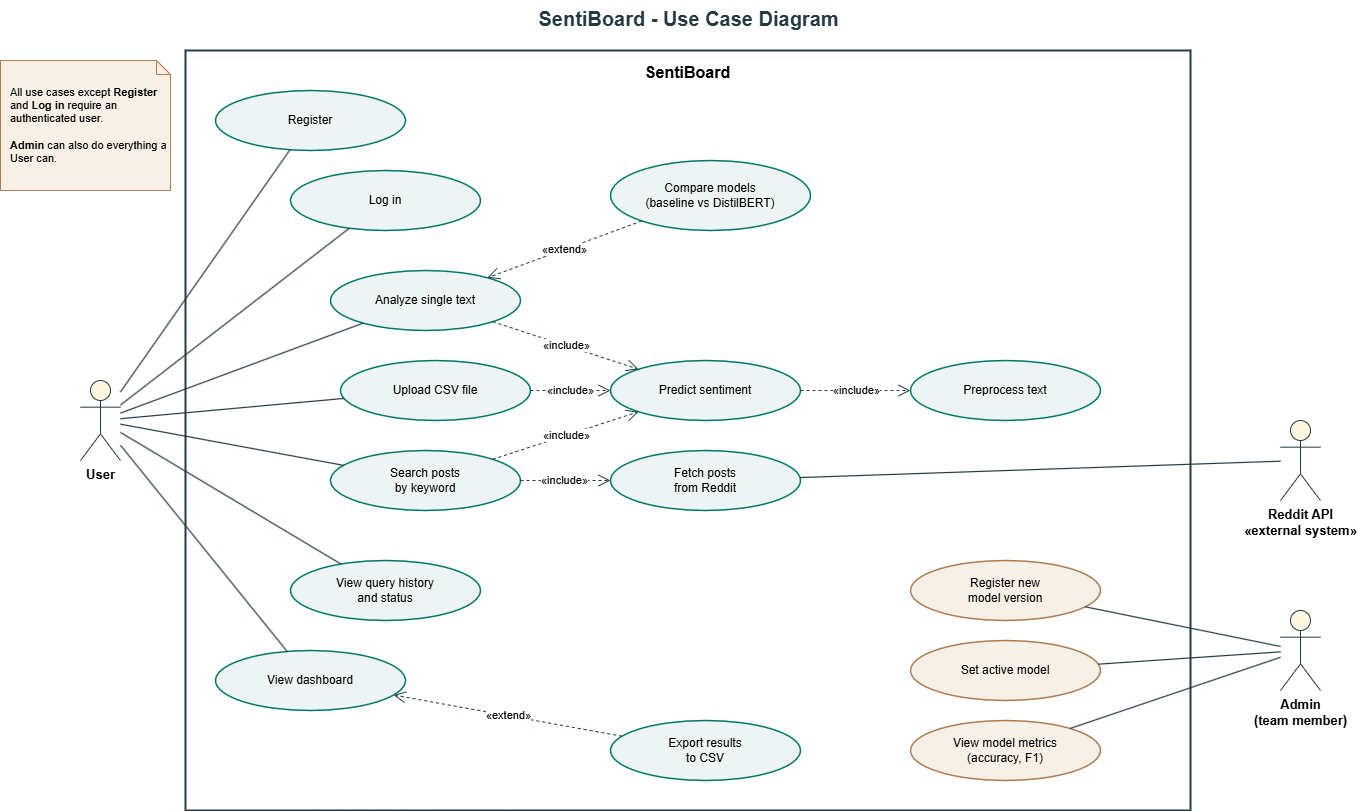

The diagram above was exported from draw.io. Its source (the exported page's mxGraphModel, read from the mxfile embedded in the PNG):
<mxGraphModel dx="1607" dy="862" grid="1" gridSize="10" guides="1" tooltips="1" connect="1" arrows="1" fold="1" page="1" pageScale="1" pageWidth="1400" pageHeight="850" math="0" shadow="0">
  <root>
    <mxCell id="0" />
    <mxCell id="1" parent="0" />
    <mxCell id="title" parent="1" style="text;html=1;align=center;verticalAlign=middle;fontSize=20;fontStyle=1;fontColor=#233A44;" value="SentiBoard - Use Case Diagram" vertex="1">
      <mxGeometry height="36" width="1005" x="195" as="geometry" />
    </mxCell>
    <mxCell id="sys" parent="1" style="rounded=0;whiteSpace=wrap;html=1;fillColor=none;strokeColor=#233A44;strokeWidth=2;verticalAlign=top;fontStyle=1;fontSize=16;spacingTop=6;" value="SentiBoard" vertex="1">
      <mxGeometry height="760" width="1005" x="195" y="50" as="geometry" />
    </mxCell>
    <mxCell id="note" parent="1" style="shape=note;whiteSpace=wrap;html=1;fillColor=#F6F0E6;strokeColor=#AF7B51;align=left;spacingLeft=8;fontSize=11;size=14;" value="All use cases except &lt;b&gt;Register&lt;/b&gt; and &lt;b&gt;Log in&lt;/b&gt; require an authenticated user.&lt;br&gt;&lt;br&gt;&lt;b&gt;Admin&lt;/b&gt; can also do everything a User can." vertex="1">
      <mxGeometry height="130" width="170" x="10" y="60" as="geometry" />
    </mxCell>
    <mxCell id="user" parent="1" style="shape=umlActor;verticalLabelPosition=bottom;verticalAlign=top;html=1;outlineConnect=0;fillColor=#FFF8E1;strokeColor=#233A44;fontSize=13;fontStyle=1;" value="User" vertex="1">
      <mxGeometry height="80" width="40" x="90" y="380" as="geometry" />
    </mxCell>
    <mxCell id="admin" parent="1" style="shape=umlActor;verticalLabelPosition=bottom;verticalAlign=top;html=1;outlineConnect=0;fillColor=#FFF8E1;strokeColor=#233A44;fontSize=13;fontStyle=1;" value="Admin&lt;br&gt;(team member)" vertex="1">
      <mxGeometry height="80" width="40" x="1290" y="610" as="geometry" />
    </mxCell>
    <mxCell id="reddit" parent="1" style="shape=umlActor;verticalLabelPosition=bottom;verticalAlign=top;html=1;outlineConnect=0;fillColor=#FFF8E1;strokeColor=#233A44;fontSize=13;fontStyle=1;" value="Reddit API&lt;br&gt;«external system»" vertex="1">
      <mxGeometry height="80" width="40" x="1290" y="420" as="geometry" />
    </mxCell>
    <mxCell id="reg" parent="1" style="ellipse;whiteSpace=wrap;html=1;fillColor=#EEF4F3;strokeColor=#00796B;strokeWidth=1.5;fontSize=12;" value="Register" vertex="1">
      <mxGeometry height="60" width="190" x="225" y="90" as="geometry" />
    </mxCell>
    <mxCell id="login" parent="1" style="ellipse;whiteSpace=wrap;html=1;fillColor=#EEF4F3;strokeColor=#00796B;strokeWidth=1.5;fontSize=12;" value="Log in" vertex="1">
      <mxGeometry height="60" width="190" x="300" y="170" as="geometry" />
    </mxCell>
    <mxCell id="text" parent="1" style="ellipse;whiteSpace=wrap;html=1;fillColor=#EEF4F3;strokeColor=#00796B;strokeWidth=1.5;fontSize=12;" value="Analyze single text" vertex="1">
      <mxGeometry height="60" width="190" x="340" y="270" as="geometry" />
    </mxCell>
    <mxCell id="search" parent="1" style="ellipse;whiteSpace=wrap;html=1;fillColor=#EEF4F3;strokeColor=#00796B;strokeWidth=1.5;fontSize=12;" value="Search posts&lt;br&gt;by keyword" vertex="1">
      <mxGeometry height="60" width="190" x="340" y="450" as="geometry" />
    </mxCell>
    <mxCell id="csv" parent="1" style="ellipse;whiteSpace=wrap;html=1;fillColor=#EEF4F3;strokeColor=#00796B;strokeWidth=1.5;fontSize=12;" value="Upload CSV file" vertex="1">
      <mxGeometry height="60" width="190" x="350" y="360" as="geometry" />
    </mxCell>
    <mxCell id="hist" parent="1" style="ellipse;whiteSpace=wrap;html=1;fillColor=#EEF4F3;strokeColor=#00796B;strokeWidth=1.5;fontSize=12;" value="View query history&lt;br&gt;and status" vertex="1">
      <mxGeometry height="60" width="190" x="300" y="560" as="geometry" />
    </mxCell>
    <mxCell id="dash" parent="1" style="ellipse;whiteSpace=wrap;html=1;fillColor=#EEF4F3;strokeColor=#00796B;strokeWidth=1.5;fontSize=12;" value="View dashboard" vertex="1">
      <mxGeometry height="60" width="190" x="225" y="650" as="geometry" />
    </mxCell>
    <mxCell id="cmp" parent="1" style="ellipse;whiteSpace=wrap;html=1;fillColor=#EEF4F3;strokeColor=#00796B;strokeWidth=1.5;fontSize=12;" value="Compare models&lt;br&gt;(baseline vs DistilBERT)" vertex="1">
      <mxGeometry height="70" width="200" x="620" y="160" as="geometry" />
    </mxCell>
    <mxCell id="pred" parent="1" style="ellipse;whiteSpace=wrap;html=1;fillColor=#EEF4F3;strokeColor=#00796B;strokeWidth=1.5;fontSize=12;" value="Predict sentiment" vertex="1">
      <mxGeometry height="60" width="190" x="620" y="360" as="geometry" />
    </mxCell>
    <mxCell id="fetch" parent="1" style="ellipse;whiteSpace=wrap;html=1;fillColor=#EEF4F3;strokeColor=#00796B;strokeWidth=1.5;fontSize=12;" value="Fetch posts&lt;br&gt;from Reddit" vertex="1">
      <mxGeometry height="60" width="190" x="620" y="450" as="geometry" />
    </mxCell>
    <mxCell id="export" parent="1" style="ellipse;whiteSpace=wrap;html=1;fillColor=#EEF4F3;strokeColor=#00796B;strokeWidth=1.5;fontSize=12;" value="Export results&lt;br&gt;to CSV" vertex="1">
      <mxGeometry height="60" width="190" x="620" y="720" as="geometry" />
    </mxCell>
    <mxCell id="pre" parent="1" style="ellipse;whiteSpace=wrap;html=1;fillColor=#EEF4F3;strokeColor=#00796B;strokeWidth=1.5;fontSize=12;" value="Preprocess text" vertex="1">
      <mxGeometry height="60" width="190" x="920" y="360" as="geometry" />
    </mxCell>
    <mxCell id="model" parent="1" style="ellipse;whiteSpace=wrap;html=1;fillColor=#F6F0E6;strokeColor=#AF7B51;strokeWidth=1.5;fontSize=12;" value="Register new&lt;br&gt;model version" vertex="1">
      <mxGeometry height="60" width="190" x="920" y="560" as="geometry" />
    </mxCell>
    <mxCell id="active" parent="1" style="ellipse;whiteSpace=wrap;html=1;fillColor=#F6F0E6;strokeColor=#AF7B51;strokeWidth=1.5;fontSize=12;" value="Set active model" vertex="1">
      <mxGeometry height="60" width="190" x="920" y="640" as="geometry" />
    </mxCell>
    <mxCell id="metrics" parent="1" style="ellipse;whiteSpace=wrap;html=1;fillColor=#F6F0E6;strokeColor=#AF7B51;strokeWidth=1.5;fontSize=12;" value="View model metrics&lt;br&gt;(accuracy, F1)" vertex="1">
      <mxGeometry height="60" width="190" x="920" y="720" as="geometry" />
    </mxCell>
    <mxCell id="e0" edge="1" parent="1" source="user" style="endArrow=none;html=1;strokeColor=#233A44;strokeWidth=1.2;" target="reg" value="">
      <mxGeometry relative="1" as="geometry" />
    </mxCell>
    <mxCell id="e1" edge="1" parent="1" source="user" style="endArrow=none;html=1;strokeColor=#233A44;strokeWidth=1.2;" target="login" value="">
      <mxGeometry relative="1" as="geometry" />
    </mxCell>
    <mxCell id="e2" edge="1" parent="1" source="user" style="endArrow=none;html=1;strokeColor=#233A44;strokeWidth=1.2;" target="text" value="">
      <mxGeometry relative="1" as="geometry" />
    </mxCell>
    <mxCell id="e3" edge="1" parent="1" source="user" style="endArrow=none;html=1;strokeColor=#233A44;strokeWidth=1.2;" target="search" value="">
      <mxGeometry relative="1" as="geometry" />
    </mxCell>
    <mxCell id="e4" edge="1" parent="1" source="user" style="endArrow=none;html=1;strokeColor=#233A44;strokeWidth=1.2;" target="csv" value="">
      <mxGeometry relative="1" as="geometry" />
    </mxCell>
    <mxCell id="e5" edge="1" parent="1" source="user" style="endArrow=none;html=1;strokeColor=#233A44;strokeWidth=1.2;" target="hist" value="">
      <mxGeometry relative="1" as="geometry" />
    </mxCell>
    <mxCell id="e6" edge="1" parent="1" source="user" style="endArrow=none;html=1;strokeColor=#233A44;strokeWidth=1.2;" target="dash" value="">
      <mxGeometry relative="1" as="geometry" />
    </mxCell>
    <mxCell id="e7" edge="1" parent="1" source="admin" style="endArrow=none;html=1;strokeColor=#233A44;strokeWidth=1.2;" target="model" value="">
      <mxGeometry relative="1" as="geometry" />
    </mxCell>
    <mxCell id="e8" edge="1" parent="1" source="admin" style="endArrow=none;html=1;strokeColor=#233A44;strokeWidth=1.2;" target="active" value="">
      <mxGeometry relative="1" as="geometry" />
    </mxCell>
    <mxCell id="e9" edge="1" parent="1" source="admin" style="endArrow=none;html=1;strokeColor=#233A44;strokeWidth=1.2;" target="metrics" value="">
      <mxGeometry relative="1" as="geometry" />
    </mxCell>
    <mxCell id="e10" edge="1" parent="1" source="fetch" style="endArrow=none;html=1;strokeColor=#233A44;strokeWidth=1.2;" target="reddit" value="">
      <mxGeometry relative="1" as="geometry" />
    </mxCell>
    <mxCell id="e11" edge="1" parent="1" source="text" style="endArrow=open;endSize=10;dashed=1;html=1;strokeColor=#233A44;fontSize=11;labelBackgroundColor=#FFFFFF;" target="pred" value="«include»">
      <mxGeometry relative="1" as="geometry" />
    </mxCell>
    <mxCell id="e12" edge="1" parent="1" source="search" style="endArrow=open;endSize=10;dashed=1;html=1;strokeColor=#233A44;fontSize=11;labelBackgroundColor=#FFFFFF;" target="pred" value="«include»">
      <mxGeometry relative="1" as="geometry" />
    </mxCell>
    <mxCell id="e13" edge="1" parent="1" source="csv" style="endArrow=open;endSize=10;dashed=1;html=1;strokeColor=#233A44;fontSize=11;labelBackgroundColor=#FFFFFF;" target="pred" value="«include»">
      <mxGeometry relative="1" as="geometry" />
    </mxCell>
    <mxCell id="e14" edge="1" parent="1" source="search" style="endArrow=open;endSize=10;dashed=1;html=1;strokeColor=#233A44;fontSize=11;labelBackgroundColor=#FFFFFF;" target="fetch" value="«include»">
      <mxGeometry relative="1" as="geometry" />
    </mxCell>
    <mxCell id="e15" edge="1" parent="1" source="pred" style="endArrow=open;endSize=10;dashed=1;html=1;strokeColor=#233A44;fontSize=11;labelBackgroundColor=#FFFFFF;" target="pre" value="«include»">
      <mxGeometry relative="1" as="geometry" />
    </mxCell>
    <mxCell id="e16" edge="1" parent="1" source="cmp" style="endArrow=open;endSize=10;dashed=1;html=1;strokeColor=#233A44;fontSize=11;labelBackgroundColor=#FFFFFF;" target="text" value="«extend»">
      <mxGeometry relative="1" as="geometry" />
    </mxCell>
    <mxCell id="e17" edge="1" parent="1" source="export" style="endArrow=open;endSize=10;dashed=1;html=1;strokeColor=#233A44;fontSize=11;labelBackgroundColor=#FFFFFF;" target="dash" value="«extend»">
      <mxGeometry relative="1" as="geometry" />
    </mxCell>
  </root>
</mxGraphModel>